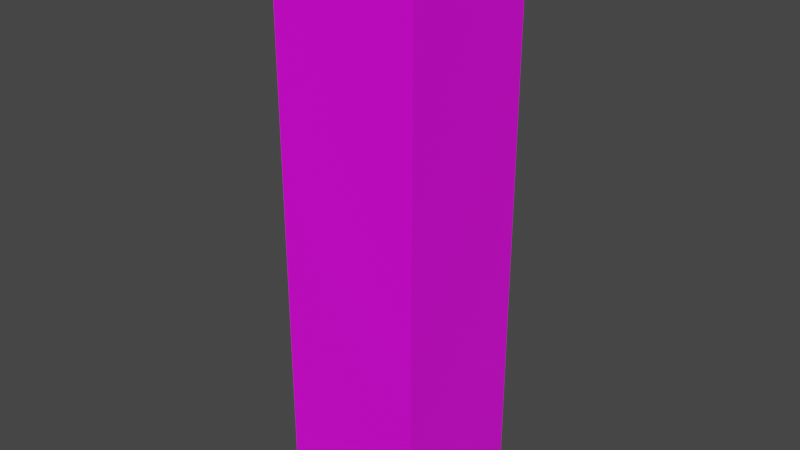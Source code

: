 # Source: KeyDoor.blend  (saved by Blender 2.80.75; exported with 4.5.12 LTS)
import bpy
from mathutils import Matrix  # noqa: F401  (used for matrix-valued properties, if any)

bpy.ops.wm.read_factory_settings(use_empty=True)
scene = bpy.context.scene
scene.name = 'Scene'

# ---- collections
col_collection = bpy.data.collections.new('Collection'); scene.collection.children.link(col_collection)

# ---- images (referenced by path relative to the original .blend; pixels are not part of the script)
import os
ASSET_DIR = os.environ.get("B2B_ASSET_DIR", "")  # directory of the original .blend (textures are referenced by path, not embedded)
HERE = os.path.dirname(os.path.abspath(__file__))  # packed textures are extracted next to this script under _unpacked/

def load_image(name, relpath, width, height, colorspace="sRGB"):
    """Load a texture the original file referenced (path relative to the .blend, or extracted next to this script)."""
    p = next((c for c in (os.path.join(HERE, relpath), os.path.join(ASSET_DIR, relpath)) if relpath and os.path.exists(c)), "")
    if p:
        img = bpy.data.images.load(p, check_existing=True)
        img.name = name
    else:  # same state as the original file: an image datablock whose file is absent (Cycles renders it pink)
        img = bpy.data.images.new(name, width, height)
        img.source = "FILE"
        img.filepath = "//" + (relpath or name)
    img.colorspace_settings.name = colorspace
    return img
img_reddoor_png = load_image('RedDoor.png', 'RedDoor.png', 1024, 1024, 'sRGB')

# ---- materials (node trees are filled in below, after node groups)
mat_material = bpy.data.materials.new('Material')
mat_material.alpha_threshold = 0.0
mat_material.use_transparent_shadow = False
mat_material.line_color = (0.0, 0.0, 0.0, 1.0)

# ---- material node trees
mat_material.use_nodes = True; mat_material.node_tree.nodes.clear()
_N = mat_material.node_tree.nodes; _L = mat_material.node_tree.links
n0 = _N.new('ShaderNodeOutputMaterial'); n0.name = 'Material Output'; n0.location = (300, 300)
n1 = _N.new('ShaderNodeBsdfPrincipled'); n1.name = 'Principled BSDF'; n1.location = (10, 300)
n1.distribution = 'GGX'
n1.subsurface_method = 'BURLEY'
n1.inputs[2].default_value = 0.4
n1.inputs[3].default_value = 1.45
n1.inputs[27].default_value = (0.0, 0.0, 0.0, 1.0)
n1.inputs[28].default_value = 1.0
n2 = _N.new('ShaderNodeTexImage'); n2.name = 'Image Texture'; n2.location = (-280, 280)
n2.image = img_reddoor_png
_L.new(n1.outputs[0], n0.inputs[0])
_L.new(n2.outputs[0], n1.inputs[0])
n0.is_active_output = True

# ---- world
world_world = bpy.data.worlds.new('World'); scene.world = world_world
world_world.use_nodes = True; world_world.node_tree.nodes.clear()
_N = world_world.node_tree.nodes; _L = world_world.node_tree.links
n0 = _N.new('ShaderNodeOutputWorld'); n0.name = 'World Output'; n0.location = (300, 300)
n1 = _N.new('ShaderNodeBackground'); n1.name = 'Background'; n1.location = (10, 300)
n1.inputs[0].default_value = (0.05088, 0.05088, 0.05088, 1.0)
_L.new(n1.outputs[0], n0.inputs[0])
n0.is_active_output = True
world_world.color = (0.05088, 0.05088, 0.05088)
world_world.use_sun_shadow = False
world_world.sun_shadow_jitter_overblur = 0.0

# ---- meshes
me_cube = bpy.data.meshes.new('Cube')
me_cube.from_pydata([(1.0, 1.0, 4.0), (1.0, 1.0, -4.0), (1.0, -1.0, 4.0), (1.0, -1.0, -4.0), (-1.0, 1.0, 4.0), (-1.0, 1.0, -4.0), (-1.0, -1.0, 4.0), (-1.0, -1.0, -4.0)], [], [(0, 4, 6, 2), (3, 2, 6, 7), (7, 6, 4, 5), (5, 1, 3, 7), (1, 0, 2, 3), (5, 4, 0, 1)])
_uv = me_cube.uv_layers.new(name='UVMap')
_uv.uv.foreach_set('vector', [0.2598, 0.4276, 0.2598, 0.6218, 0.06566, 0.6218, 0.06566, 0.4276, 0.3221, 0.9933, 0.3221, 0.008513, 0.5683, 0.008513, 0.5683, 0.9933, 0.3221, 0.9933, 0.3221, 0.008513, 0.5683, 0.008513, 0.5683, 0.9933, 0.2613, 0.3853, 0.06714, 0.3853, 0.06714, 0.1912, 0.2613, 0.1912, 0.5683, 0.008513, 0.5683, 0.9933, 0.3221, 0.9933, 0.3221, 0.008513, 0.3221, 0.9933, 0.3221, 0.008513, 0.5683, 0.008513, 0.5683, 0.9933])
me_cube.materials.append(mat_material)
me_cube.use_remesh_preserve_volume = False
me_cube.use_remesh_preserve_attributes = False
me_cube.use_mirror_vertex_groups = False
me_cube.update()

# ---- objects
ob_cube = bpy.data.objects.new('Cube', me_cube)

# ---- transforms, parenting, visibility, modifiers, constraints
ob_cube.location = (0.0, 0.0, 0.0)
ob_cube.lock_rotations_4d = False
ob_cube.empty_display_type = 'ARROWS'
ob_cube.lineart.crease_threshold = 0.0

# ---- collection membership
col_collection.objects.link(ob_cube)

# ---- scene / render settings (as saved in the file)
scene.frame_start = 1; scene.frame_end = 250; scene.frame_set(1)
scene.render.engine = 'BLENDER_EEVEE_NEXT'
scene.cycles.use_denoising = False
scene.cycles.samples = 128
scene.cycles.sampling_pattern = 'TABULATED_SOBOL'
scene.cycles.use_adaptive_sampling = False
scene.cycles.use_light_tree = False
scene.view_settings.view_transform = 'Filmic'
bpy.context.view_layer.update()

# ---- added for rendering (the .blend has no active camera and no usable light): camera, sun
cam_auto = bpy.data.cameras.new('AutoCamera')
cam_auto.lens = 50.0
cam_auto.sensor_width = 36.0
cam_auto.clip_end = 1000.0
ob_auto_camera = bpy.data.objects.new('AutoCamera', cam_auto)
scene.collection.objects.link(ob_auto_camera)
ob_auto_camera.location = (7.85079, -9.42095, 6.28063)
ob_auto_camera.rotation_euler = (1.09748, -7.21219e-08, 0.694738)
scene.camera = ob_auto_camera
light_auto_sun = bpy.data.lights.new('AutoSun', 'SUN')
light_auto_sun.energy = 3.0
light_auto_sun.angle = 0.0523599
ob_auto_sun = bpy.data.objects.new('AutoSun', light_auto_sun)
scene.collection.objects.link(ob_auto_sun)
ob_auto_sun.rotation_euler = (0.872665, 0.174533, 0.523599)
bpy.context.view_layer.update()
